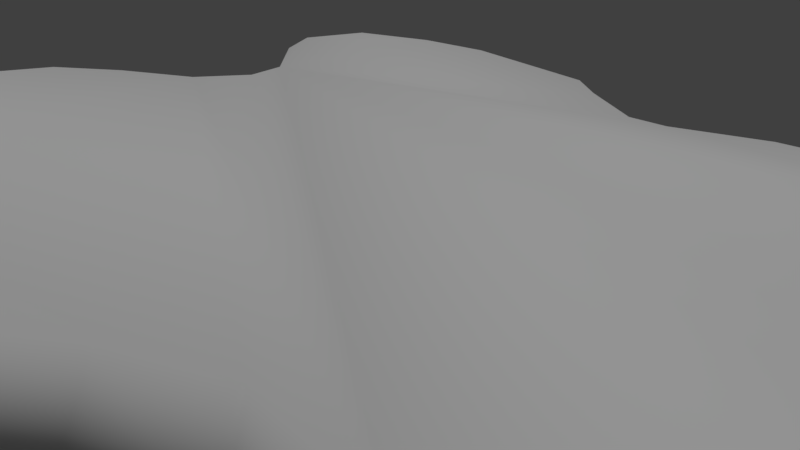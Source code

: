 # Source: island1.blend  (saved by Blender 2.79.0; exported with 4.5.12 LTS)
import bpy
from mathutils import Matrix  # noqa: F401  (used for matrix-valued properties, if any)

bpy.ops.wm.read_factory_settings(use_empty=True)
scene = bpy.context.scene
scene.name = 'Scene'

# ---- collections
col_collection_1 = bpy.data.collections.new('Collection 1'); scene.collection.children.link(col_collection_1)

# ---- materials (node trees are filled in below, after node groups)
mat_material_001 = bpy.data.materials.new('Material.001')
mat_material_001.alpha_threshold = 0.0
mat_material_001.use_transparent_shadow = False
mat_material_001.roughness = 0.5

# ---- material node trees

# ---- world
world_world = bpy.data.worlds.new('World'); scene.world = world_world
world_world.color = (0.05088, 0.05088, 0.05088)
world_world.use_sun_shadow = False
world_world.sun_shadow_jitter_overblur = 0.0
world_world.cycles.sampling_method = 'MANUAL'

# ---- cameras
cam_camera = bpy.data.cameras.new('Camera')
cam_camera.clip_end = 100.0
cam_camera.lens = 35.0
cam_camera.sensor_width = 32.0
cam_camera.sensor_height = 18.0
cam_camera.ortho_scale = 7.314
cam_camera.dof.focus_distance = 0.0
cam_camera.dof.aperture_fstop = 128.0

# ---- lights
light_sun = bpy.data.lights.new('Sun', 'SUN')
light_sun.transmission_factor = 0.0
light_sun.angle = 0.1993
light_sun.energy = 1.0
light_sun.shadow_buffer_clip_start = 0.5
light_sun.shadow_soft_size = 0.1
light_sun.shadow_cascade_max_distance = 1000.0

# ---- meshes
me_plane = bpy.data.meshes.new('Plane')
me_plane.from_pydata([(-9.135, -5.069, -2.481e-06), (-8.272, -1.006, -0.0001114), (-9.135, -2.755, -2.481e-06), (-7.146, -0.1411, -0.0001821), (-5.805, 0.6304, -0.0002531), (-5.162, 1.527, -0.0003138), (-5.23, 2.24, -0.0003482), (-6.227, 3.211, -0.0003733), (-6.649, 4.024, -0.0003291), (-6.159, 5.188, -0.0002474), (-4.697, 5.787, -0.0001848), (-3.326, 6.023, -0.0001467), (-0.6474, 5.796, -0.0001156), (-0.01442, 5.347, -0.0001332), (1.151, 4.712, -0.0001535), (1.826, 4.77, -0.0001384), (3.36, 5.37, -7.457e-05), (4.852, 5.559, -3.733e-05), (6.661, 5.44, -1.418e-05), (7.682, 4.852, -3.398e-05), (8.211, 3.172, -0.0001309), (8.16, 1.653, -0.0002276), (-8.178, -6.333, -6.597e-05), (-6.241, -6.909, -6.944e-05), (-3.711, -6.873, -2.431e-05), (-1.256, -6.574, 3.618e-05), (0.01134, -5.881, 0.0001014), (1.322, -4.826, 0.0001901), (2.903, -4.129, 0.0002609), (4.978, -4.245, 0.0002887), (6.505, -4.826, 0.000278), (8.114, -4.466, 0.000328), (8.73, -3.638, 0.0003906), (8.8, -1.781, 0.0005089), (8.23, -0.7041, 0.0005672), (7.731, 0.5422, 0.0006373), (8.15, 1.609, 0.0007117), (-7.858, -4.354, 1.125), (-7.112, -0.8427, 1.125), (-7.858, -2.354, 1.125), (-6.138, -0.0951, 1.125), (-4.98, 0.5717, 1.125), (-4.424, 1.347, 1.125), (-4.482, 1.963, 1.125), (-5.345, 2.802, 1.125), (-5.709, 3.505, 1.125), (-5.285, 4.511, 1.125), (-4.022, 5.029, 1.125), (-2.837, 5.233, 1.125), (-0.5216, 5.036, 1.125), (0.02551, 4.648, 1.125), (1.033, 4.1, 1.125), (1.616, 4.149, 1.125), (2.942, 4.668, 1.125), (4.231, 4.832, 1.125), (5.795, 4.729, 1.125), (6.678, 4.22, 1.125), (7.135, 2.768, 1.125), (7.091, 1.455, 1.125), (-7.03, -5.447, 1.125), (-5.357, -5.945, 1.125), (-3.169, -5.914, 1.125), (-1.048, -5.655, 1.125), (0.04777, -5.056, 1.125), (1.181, -4.145, 1.125), (2.547, -3.542, 1.125), (4.341, -3.642, 1.125), (5.66, -4.144, 1.125), (7.052, -3.833, 1.125), (7.583, -3.117, 1.125), (7.644, -1.512, 1.125), (7.152, -0.5818, 1.125), (6.72, 0.4955, 1.125), (7.082, 1.417, 1.125)], [], [(2, 1, 3, 4, 5, 6, 7, 8, 9, 10, 11, 12, 13, 14, 15, 16, 17, 18, 19, 20, 21, 36, 35, 34, 33, 32, 31, 30, 29, 28, 27, 26, 25, 24, 23, 22, 0), (39, 37, 59, 60, 61, 62, 63, 64, 65, 66, 67, 68, 69, 70, 71, 72, 73, 58, 57, 56, 55, 54, 53, 52, 51, 50, 49, 48, 47, 46, 45, 44, 43, 42, 41, 40, 38), (8, 45, 46, 9), (36, 73, 72, 35), (23, 60, 59, 22), (9, 46, 47, 10), (21, 58, 73, 36), (24, 61, 60, 23), (10, 47, 48, 11), (25, 62, 61, 24), (11, 48, 49, 12), (26, 63, 62, 25), (12, 49, 50, 13), (27, 64, 63, 26), (13, 50, 51, 14), (0, 37, 39, 2), (28, 65, 64, 27), (14, 51, 52, 15), (2, 39, 38, 1), (29, 66, 65, 28), (15, 52, 53, 16), (3, 40, 41, 4), (30, 67, 66, 29), (16, 53, 54, 17), (1, 38, 40, 3), (31, 68, 67, 30), (17, 54, 55, 18), (4, 41, 42, 5), (32, 69, 68, 31), (18, 55, 56, 19), (5, 42, 43, 6), (33, 70, 69, 32), (19, 56, 57, 20), (6, 43, 44, 7), (34, 71, 70, 33), (20, 57, 58, 21), (7, 44, 45, 8), (35, 72, 71, 34), (22, 59, 37, 0)])
me_plane.polygons.foreach_set('use_smooth', [True] * 39)
_uv = me_plane.uv_layers.new(name='UVMap')
_uv.uv.foreach_set('vector', [1.604, 3.621, 2.008, 3.398, 2.206, 3.112, 2.381, 2.772, 2.588, 2.607, 2.754, 2.622, 2.983, 2.869, 3.174, 2.972, 3.444, 2.845, 3.578, 2.476, 3.629, 2.13, 3.567, 1.458, 3.461, 1.301, 3.309, 1.01, 3.32, 0.8407, 3.455, 0.4531, 3.494, 0.07767, 3.461, -0.3765, 3.32, -0.6308, 2.927, -0.758, 2.574, -0.7398, 2.563, -0.737, 2.316, -0.628, 2.025, -0.7491, 1.772, -0.8884, 1.34, -0.8642, 1.149, -0.7068, 1.07, -0.301, 1.211, 0.08044, 1.244, 0.6012, 1.087, 1.001, 0.8459, 1.334, 0.6887, 1.655, 0.627, 2.272, 0.627, 2.908, 0.7673, 3.393, 1.065, 3.629, -0.2993, 3.312, 0.1662, 3.294, 0.4135, 3.076, 0.5151, 2.651, 0.4896, 2.102, 0.4114, 1.572, 0.2628, 1.302, 0.04107, 1.026, -0.1107, 0.6884, -0.1026, 0.2373, 0.003229, -0.09863, -0.08093, -0.4452, -0.252, -0.5722, -0.6261, -0.5728, -0.8385, -0.4408, -1.086, -0.3226, -1.303, -0.4051, -1.312, -0.407, -1.618, -0.4061, -1.952, -0.278, -2.063, -0.05186, -2.074, 0.3418, -2.025, 0.664, -1.893, 0.9923, -1.876, 1.138, -1.996, 1.396, -2.081, 1.537, -2.108, 2.12, -2.05, 2.416, -1.919, 2.728, -1.681, 2.825, -1.521, 2.728, -1.333, 2.503, -1.19, 2.483, -1.005, 2.616, -0.8397, 2.901, -0.6575, 3.138, -2.337, 0.1062, -2.629, 0.3363, -2.505, 0.4985, -2.193, 0.2938, -1.357, -0.6714, -1.303, -0.4051, -1.086, -0.3226, -1.105, -0.5759, 0.627, -1.707, 0.2818, -1.79, 0.2651, -1.389, 0.6077, -1.242, -2.193, 0.2938, -2.505, 0.4985, -2.448, 0.8354, -2.127, 0.6837, -1.367, -0.6736, -1.312, -0.407, -1.303, -0.4051, -1.357, -0.6714, 0.5783, -2.195, 0.2397, -2.213, 0.2818, -1.79, 0.627, -1.707, -2.127, 0.6837, -2.448, 0.8354, -2.431, 1.135, -2.108, 1.03, 0.5062, -2.629, 0.1774, -2.588, 0.2397, -2.213, 0.5783, -2.195, -2.108, 1.03, -2.431, 1.135, -2.473, 1.684, -2.156, 1.666, 0.455, 1.304, 0.2628, 1.302, 0.4114, 1.572, 0.627, 1.616, -2.156, 1.666, -2.473, 1.684, -2.526, 1.794, -2.218, 1.793, 0.1985, 0.9843, 0.04107, 1.026, 0.2628, 1.302, 0.455, 1.304, -2.218, 1.793, -2.526, 1.794, -2.603, 2.006, -2.307, 2.038, 0.3432, 3.608, 0.1662, 3.294, -0.2993, 3.312, -0.1953, 3.629, 0.02292, 0.5937, -0.1107, 0.6884, 0.04107, 1.026, 0.1985, 0.9843, -2.307, 2.038, -2.603, 2.006, -2.601, 2.15, -2.304, 2.204, 0.09508, -2.281, -0.2034, -2.021, -0.1323, -1.693, 0.1774, -1.901, -0.2517, -1.372, -0.5439, -1.231, -0.5412, -0.8655, -0.2486, -0.9485, -2.304, 2.204, -2.601, 2.15, -2.545, 2.502, -2.239, 2.612, 0.1509, -1.56, -0.1552, -1.398, -0.2034, -1.072, 0.09508, -1.182, -0.2034, -1.754, -0.5022, -1.562, -0.5439, -1.231, -0.2517, -1.372, -2.239, 2.612, -2.545, 2.502, -2.534, 2.824, -2.226, 2.985, 0.1774, -1.901, -0.1323, -1.693, -0.1552, -1.398, 0.1509, -1.56, -0.2517, -2.018, -0.5439, -1.79, -0.5022, -1.562, -0.2034, -1.754, -2.226, 2.985, -2.534, 2.824, -2.558, 3.197, -2.255, 3.416, 0.09508, -1.182, -0.2034, -1.072, -0.1836, -0.8655, 0.118, -0.9438, -0.1406, -0.8647, -0.252, -0.5722, -0.08093, -0.4452, 0.05735, -0.7178, -2.255, 3.416, -2.558, 3.197, -2.629, 3.381, -2.337, 3.629, -0.8569, -1.003, -0.5681, -0.8655, -0.5439, -0.9833, -0.829, -1.14, -0.5734, -0.8655, -0.6261, -0.5728, -0.252, -0.5722, -0.1406, -0.8647, -2.108, -0.5243, -1.952, -0.278, -1.618, -0.4061, -1.721, -0.6726, -0.829, -1.14, -0.5439, -0.9833, -0.5681, -1.284, -0.8569, -1.488, -0.8191, -0.7127, -0.8385, -0.4408, -0.6261, -0.5728, -0.5734, -0.8655, -1.721, -0.6726, -1.618, -0.4061, -1.312, -0.407, -1.367, -0.6736, -0.8569, -1.488, -0.5681, -1.284, -0.5622, -1.472, -0.8501, -1.705, -1.105, -0.5759, -1.086, -0.3226, -0.8385, -0.4408, -0.8191, -0.7127, 0.6077, -1.242, 0.2651, -1.389, 0.1774, -1.063, 0.5062, -0.8655])
me_plane.materials.append(mat_material_001)
me_plane.use_remesh_preserve_volume = False
me_plane.use_remesh_preserve_attributes = False
me_plane.use_mirror_vertex_groups = False
me_plane.update()

# ---- objects
ob_sun = bpy.data.objects.new('Sun', light_sun)
ob_plane = bpy.data.objects.new('Plane', me_plane)
ob_camera = bpy.data.objects.new('Camera', cam_camera)

# ---- transforms, parenting, visibility, modifiers, constraints
ob_sun.location = (-3.305, 0.1381, 1.125)
ob_sun.lineart.crease_threshold = 0.0
ob_plane.location = (0.0, 0.0, 0.0)
ob_plane.lineart.crease_threshold = 0.0
ob_camera.location = (7.481, -6.508, 5.344)
ob_camera.rotation_euler = (1.109, 0.0, 0.8149)
ob_camera.lock_rotations_4d = False
ob_camera.empty_display_type = 'ARROWS'
ob_camera.color = (0.0, 0.0, 0.0, 0.0)
ob_camera.display_type = 'WIRE'
ob_camera.lineart.crease_threshold = 0.0

# ---- collection membership
col_collection_1.objects.link(ob_sun)
col_collection_1.objects.link(ob_plane)
col_collection_1.objects.link(ob_camera)

# ---- scene / render settings (as saved in the file)
scene.camera = ob_camera
scene.frame_start = 1; scene.frame_end = 250; scene.frame_set(1)
scene.render.engine = 'BLENDER_EEVEE_NEXT'
scene.render.resolution_percentage = 50
scene.render.dither_intensity = 0.0
scene.cycles.use_denoising = False
scene.cycles.samples = 128
scene.cycles.sampling_pattern = 'TABULATED_SOBOL'
scene.cycles.use_adaptive_sampling = False
scene.cycles.use_light_tree = False
scene.cycles.blur_glossy = 0.0
scene.cycles.sample_clamp_indirect = 0.0
scene.view_settings.view_transform = 'Standard'
bpy.context.view_layer.update()
